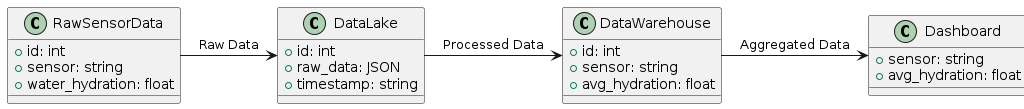

The diagram above was rendered by PlantUML. Its source (embedded in the PNG):
@startuml
!define RECTANGLE class

RECTANGLE RawSensorData {
  +id: int
  +sensor: string
  +water_hydration: float
}

RECTANGLE DataLake {
  +id: int
  +raw_data: JSON
  +timestamp: string
}

RECTANGLE DataWarehouse {
  +id: int
  +sensor: string
  +avg_hydration: float
}

RECTANGLE Dashboard {
  +sensor: string
  +avg_hydration: float
}

RawSensorData -right-> DataLake : Raw Data
DataLake -right-> DataWarehouse : Processed Data
DataWarehouse -right-> Dashboard : Aggregated Data
@enduml